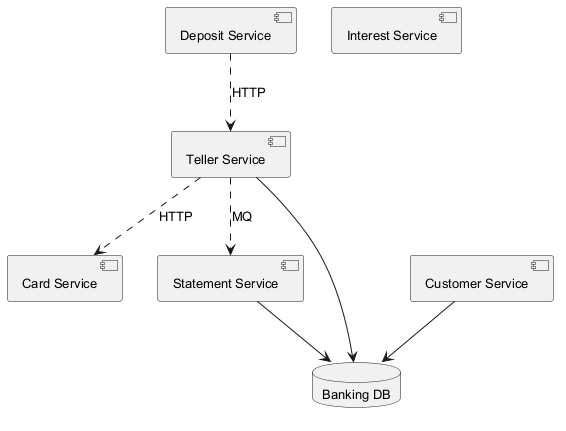

The diagram above was rendered by PlantUML. Its source (embedded in the PNG):
@startuml
skinparam backgroundColor #FFFFFF
skinparam classBackgroundColor #F1F8E9
skinparam classBorderColor #33691E
skinparam defaultFontSize 13
component "Deposit Service" as C_DepositService
component "Card Service" as C_CardService
component "Statement Service" as C_StatementService
component "Teller Service" as C_TellerService
component "Interest Service" as C_InterestService
component "Customer Service" as C_CustomerService
database "Banking DB" as DB_banking
C_StatementService --> DB_banking
C_TellerService --> DB_banking
C_CustomerService --> DB_banking
C_TellerService ..> C_StatementService : MQ
C_TellerService ..> C_CardService : HTTP
C_DepositService ..> C_TellerService : HTTP
@enduml